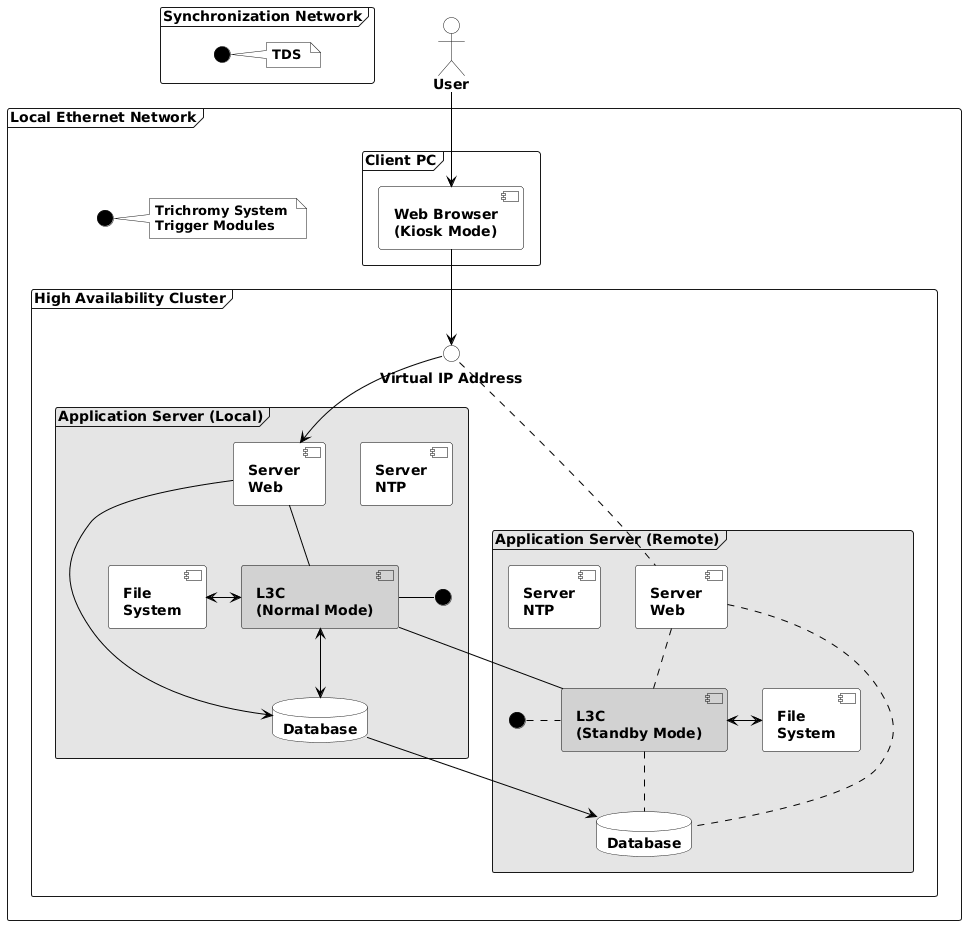

The diagram above was rendered by PlantUML. Its source (embedded in the PNG):
@startuml

	skinparam component {
  		BorderColor Black
  		ArrowColor Black
  		ArrowFontColor Black
	}

	frame "Synchronization Network" as SyncNetwork {
		interface " " as EVN_Synchronisation #000000
		note right of EVN_Synchronisation #FFFFFF
			**TDS** 
		end note
	}
	
	actor "**User**" as User #FFFFFF
	
	frame "Local Ethernet Network" #FFFFFF{
		frame "Client PC" #FFFFFF{
			component "**Web Browser**\n**(Kiosk Mode)**" as NAV_Client #FFFFFF
		}
		frame "High Availability Cluster" #F9F9F9{
			interface "**Virtual IP Address**" as IP #FFFFFF
			frame "Application Server (Local)" #E5E5E5{
				component "**Server**\n**NTP**" as NTP_Local #FFFFFF
			    component "**L3C**\n**(Normal Mode)**" as L3C_Local #D2D2D2
				component "**Server**\n**Web**" as WEB_Local #FFFFFF
				component "**File**\n**System**" as FIC_Local #FFFFFF
				database "**Database**" as BDD_Local #FFFFFF
				interface " " as ENV_Local #000000
			}
			frame "Application Server (Remote)" #E5E5E5{
				component "**File**\n**System**" as FIC_Remote #FFFFFF
				component "**Server**\n**Web**" as WEB_Remote #FFFFFF
				component "**L3C**\n**(Standby Mode)**" as L3C_Remote #D2D2D2
				database "**Database**" as BDD_Remote #FFFFFF
				component "**Server**\n**NTP**" as NTP_Remote #FFFFFF
				interface " " as ENV_Remote #000000
			}
		}
		
		interface " " as ENV_Network #000000
		note right of ENV_Network #FFFFFF
			**Trichromy System** 
			**Trigger Modules** 
		end note
	}
	
	User -down-> NAV_Client 
	NAV_Client --> IP 
	IP -down-> WEB_Local 
	IP .down. WEB_Remote
	
	WEB_Local -down- L3C_Local 
	L3C_Local <--> BDD_Local
	WEB_Local -down-> BDD_Local
	L3C_Local <-left-> FIC_Local 
	
	WEB_Remote .down. L3C_Remote 
	L3C_Remote .. BDD_Remote
	WEB_Remote .down. BDD_Remote	
	L3C_Remote <-right-> FIC_Remote 
	
	L3C_Local -- L3C_Remote 
	BDD_Local--> BDD_Remote
	L3C_Local -right- ENV_Local
	L3C_Remote .left. ENV_Remote
	
@enduml